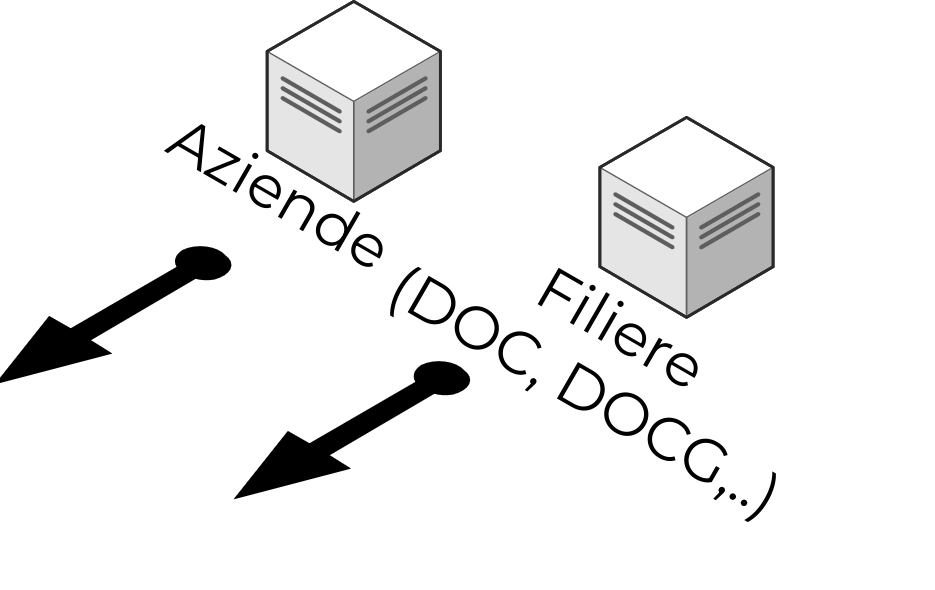

The diagram above was exported from draw.io. Its source (the exported page's mxGraphModel, read from the mxfile embedded in the PNG):
<mxGraphModel dx="2603" dy="790" grid="1" gridSize="10" guides="1" tooltips="1" connect="1" arrows="1" fold="1" page="1" pageScale="1" pageWidth="1169" pageHeight="827" math="0" shadow="0">
  <root>
    <mxCell id="3VA1VqZZv-J2nSsqcwju-0" />
    <mxCell id="3VA1VqZZv-J2nSsqcwju-1" parent="3VA1VqZZv-J2nSsqcwju-0" />
    <mxCell id="3VA1VqZZv-J2nSsqcwju-2" value="" style="verticalLabelPosition=bottom;html=1;verticalAlign=top;strokeWidth=1;align=center;outlineConnect=0;dashed=0;outlineConnect=0;shape=mxgraph.aws3d.dataCenter;strokeColor=#5E5E5E;aspect=fixed;" vertex="1" parent="3VA1VqZZv-J2nSsqcwju-1">
      <mxGeometry x="-802.96" y="102.90000000000003" width="34.65" height="40" as="geometry" />
    </mxCell>
    <mxCell id="3VA1VqZZv-J2nSsqcwju-4" value="" style="verticalLabelPosition=bottom;html=1;verticalAlign=top;strokeWidth=1;align=center;outlineConnect=0;dashed=0;outlineConnect=0;shape=mxgraph.aws3d.dataCenter;strokeColor=#5E5E5E;aspect=fixed;" vertex="1" parent="3VA1VqZZv-J2nSsqcwju-1">
      <mxGeometry x="-736.43" y="126.10000000000005" width="34.65" height="40" as="geometry" />
    </mxCell>
    <mxCell id="3VA1VqZZv-J2nSsqcwju-22" value="" style="verticalLabelPosition=bottom;html=1;verticalAlign=top;strokeWidth=1;align=center;outlineConnect=0;dashed=0;outlineConnect=0;shape=mxgraph.aws3d.arrowSW;fillColor=#000000;aspect=fixed;" vertex="1" parent="3VA1VqZZv-J2nSsqcwju-1">
      <mxGeometry x="-808.38" y="175.60000000000005" width="45.5" height="26" as="geometry" />
    </mxCell>
    <mxCell id="3VA1VqZZv-J2nSsqcwju-23" value="" style="verticalLabelPosition=bottom;html=1;verticalAlign=top;strokeWidth=1;align=center;outlineConnect=0;dashed=0;outlineConnect=0;shape=mxgraph.aws3d.arrowSW;fillColor=#000000;aspect=fixed;" vertex="1" parent="3VA1VqZZv-J2nSsqcwju-1">
      <mxGeometry x="-856.14" y="152.60000000000005" width="45.5" height="26" as="geometry" />
    </mxCell>
    <mxCell id="3VA1VqZZv-J2nSsqcwju-26" value="&lt;font face=&quot;Montserrat&quot;&gt;Filiere&lt;br&gt;(DOC, DOCG,..)&lt;/font&gt;" style="text;html=1;align=center;verticalAlign=middle;whiteSpace=wrap;rounded=0;rotation=30;" vertex="1" parent="3VA1VqZZv-J2nSsqcwju-1">
      <mxGeometry x="-801.37" y="159.20000000000002" width="132.16" height="30" as="geometry" />
    </mxCell>
    <mxCell id="3VA1VqZZv-J2nSsqcwju-33" value="&lt;font face=&quot;Montserrat&quot;&gt;Aziende&lt;/font&gt;" style="text;html=1;align=center;verticalAlign=middle;whiteSpace=wrap;rounded=0;rotation=30;" vertex="1" parent="3VA1VqZZv-J2nSsqcwju-1">
      <mxGeometry x="-827.88" y="125.70000000000002" width="56.52" height="30" as="geometry" />
    </mxCell>
  </root>
</mxGraphModel>